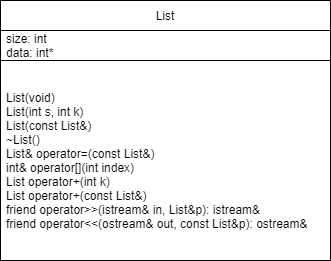

The diagram above was exported from draw.io. Its source (the exported page's mxGraphModel, read from the mxfile embedded in the PNG):
<mxGraphModel dx="862" dy="453" grid="1" gridSize="10" guides="1" tooltips="1" connect="1" arrows="1" fold="1" page="1" pageScale="1" pageWidth="827" pageHeight="1169" math="0" shadow="0">
  <root>
    <mxCell id="WIyWlLk6GJQsqaUBKTNV-0" />
    <mxCell id="WIyWlLk6GJQsqaUBKTNV-1" parent="WIyWlLk6GJQsqaUBKTNV-0" />
    <mxCell id="kowFHdmmXBGU1RYbj8RK-0" value="List" style="swimlane;fontStyle=0;childLayout=stackLayout;horizontal=1;startSize=30;horizontalStack=0;resizeParent=1;resizeParentMax=0;resizeLast=0;collapsible=1;marginBottom=0;" vertex="1" parent="WIyWlLk6GJQsqaUBKTNV-1">
      <mxGeometry x="220" y="60" width="330" height="260" as="geometry" />
    </mxCell>
    <mxCell id="kowFHdmmXBGU1RYbj8RK-1" value="size: int&#10;data: int*" style="text;strokeColor=default;fillColor=none;align=left;verticalAlign=middle;spacingLeft=4;spacingRight=4;overflow=hidden;points=[[0,0.5],[1,0.5]];portConstraint=eastwest;rotatable=0;" vertex="1" parent="kowFHdmmXBGU1RYbj8RK-0">
      <mxGeometry y="30" width="330" height="30" as="geometry" />
    </mxCell>
    <mxCell id="kowFHdmmXBGU1RYbj8RK-2" value="List(void)&#10;&#09;List(int s, int k)&#10;&#09;List(const List&amp;)&#10;&#09;~List()&#10;&#09;List&amp; operator=(const List&amp;)&#10;&#09;int&amp; operator[](int index)&#10;&#09;List operator+(int k)&#10;&#09;List operator+(const List&amp;)&#10;&#09;friend operator&gt;&gt;(istream&amp; in, List&amp;p): istream&amp; &#10;&#09;friend operator&lt;&lt;(ostream&amp; out, const List&amp;p): ostream&amp;" style="text;strokeColor=none;fillColor=none;align=left;verticalAlign=middle;spacingLeft=4;spacingRight=4;overflow=hidden;points=[[0,0.5],[1,0.5]];portConstraint=eastwest;rotatable=0;" vertex="1" parent="kowFHdmmXBGU1RYbj8RK-0">
      <mxGeometry y="60" width="330" height="200" as="geometry" />
    </mxCell>
  </root>
</mxGraphModel>